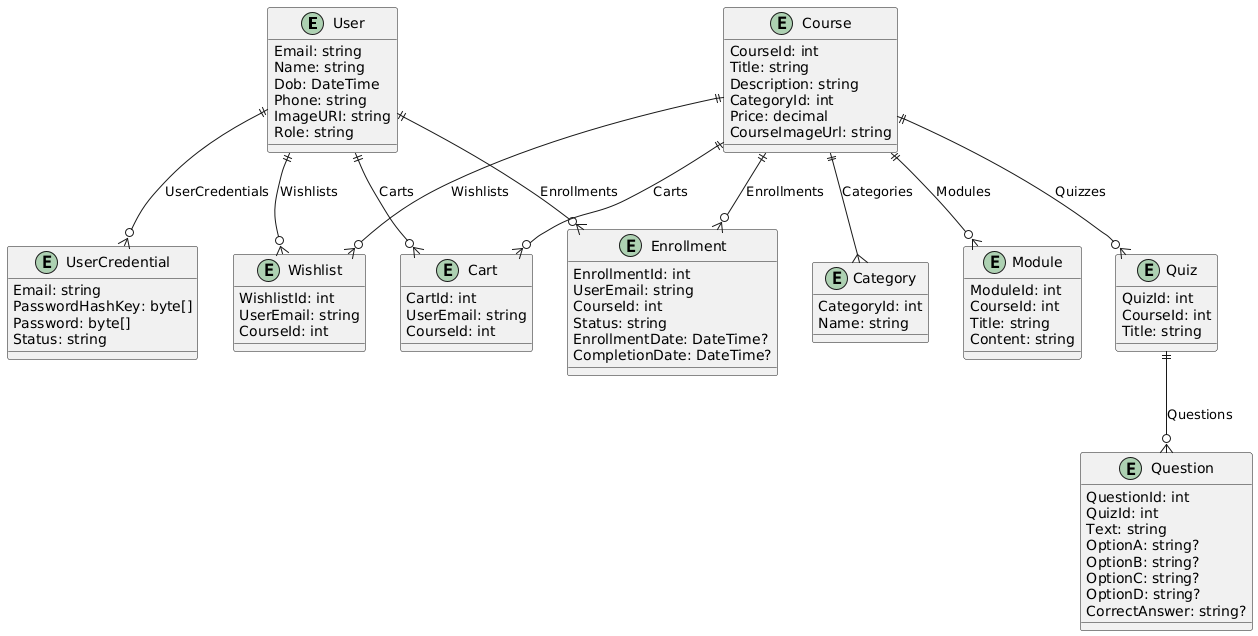

The diagram above was rendered by PlantUML. Its source (embedded in the PNG):
@startuml
entity User {
  Email: string
  Name: string
  Dob: DateTime
  Phone: string
  ImageURI: string
  Role: string
}

entity UserCredential {
  Email: string
  PasswordHashKey: byte[]
  Password: byte[]
  Status: string
}

entity Category {
  CategoryId: int
  Name: string
}

entity Course {
  CourseId: int
  Title: string
  Description: string
  CategoryId: int
  Price: decimal
  CourseImageUrl: string
}

entity Module {
  ModuleId: int
  CourseId: int
  Title: string
  Content: string
}

entity Enrollment {
  EnrollmentId: int
  UserEmail: string
  CourseId: int
  Status: string
  EnrollmentDate: DateTime?
  CompletionDate: DateTime?
}

entity Quiz {
  QuizId: int
  CourseId: int
  Title: string
}

entity Question {
  QuestionId: int
  QuizId: int
  Text: string
  OptionA: string?
  OptionB: string?
  OptionC: string?
  OptionD: string?
  CorrectAnswer: string?
}

entity Wishlist {
  WishlistId: int
  UserEmail: string
  CourseId: int
}

entity Cart {
  CartId: int
  UserEmail: string
  CourseId: int
}

User ||--o{ Enrollment: "Enrollments"
User ||--o{ Wishlist: "Wishlists"
User ||--o{ Cart: "Carts"
User ||--o{ UserCredential: "UserCredentials"

Course ||--o{ Enrollment: "Enrollments"
Course ||--o{ Module: "Modules"
Course ||--o{ Wishlist: "Wishlists"
Course ||--o{ Cart: "Carts"
Course ||--o{ Quiz: "Quizzes"
Course ||--{ Category: "Categories"

Quiz ||--o{ Question: "Questions"
@enduml